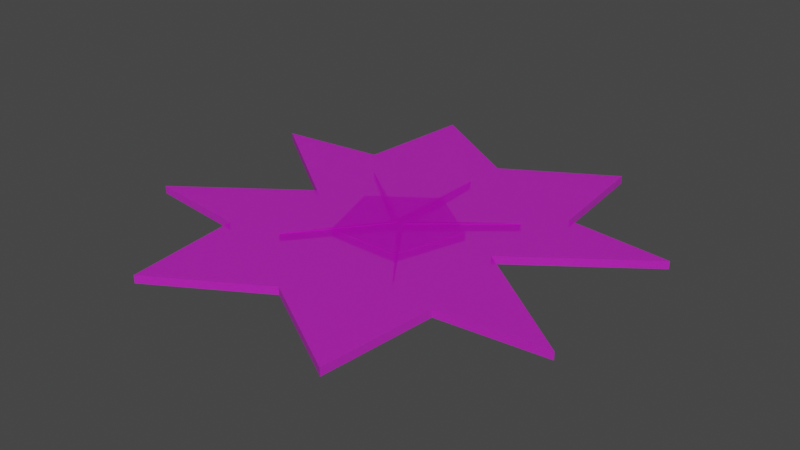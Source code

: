 # Source: Particle.blend  (saved by Blender 3.5.10; exported with 4.5.12 LTS)
import bpy
from mathutils import Matrix  # noqa: F401  (used for matrix-valued properties, if any)

bpy.ops.wm.read_factory_settings(use_empty=True)
scene = bpy.context.scene
scene.name = 'Scene'

# ---- collections
col_collection = bpy.data.collections.new('Collection'); scene.collection.children.link(col_collection)

# ---- images (referenced by path relative to the original .blend; pixels are not part of the script)
import os
ASSET_DIR = os.environ.get("B2B_ASSET_DIR", "")  # directory of the original .blend (textures are referenced by path, not embedded)
HERE = os.path.dirname(os.path.abspath(__file__))  # packed textures are extracted next to this script under _unpacked/

def load_image(name, relpath, width, height, colorspace="sRGB"):
    """Load a texture the original file referenced (path relative to the .blend, or extracted next to this script)."""
    p = next((c for c in (os.path.join(HERE, relpath), os.path.join(ASSET_DIR, relpath)) if relpath and os.path.exists(c)), "")
    if p:
        img = bpy.data.images.load(p, check_existing=True)
        img.name = name
    else:  # same state as the original file: an image datablock whose file is absent (Cycles renders it pink)
        img = bpy.data.images.new(name, width, height)
        img.source = "FILE"
        img.filepath = "//" + (relpath or name)
    img.colorspace_settings.name = colorspace
    return img
img_dungeons_2_texture_01_a_png = load_image('Dungeons_2_Texture_01_A.png', 'Dungeons_2_Texture_01_A.png', 1024, 1024, 'sRGB')

# ---- materials (node trees are filled in below, after node groups)
mat_material = bpy.data.materials.new('Material')
mat_material.alpha_threshold = 0.0
mat_material.use_transparent_shadow = False
mat_material.roughness = 0.5
mat_material.line_color = (0.0, 0.0, 0.0, 1.0)

# ---- material node trees
mat_material.use_nodes = True; mat_material.node_tree.nodes.clear()
_N = mat_material.node_tree.nodes; _L = mat_material.node_tree.links
n0 = _N.new('ShaderNodeOutputMaterial'); n0.name = 'Material Output'; n0.location = (300, 300)
n1 = _N.new('ShaderNodeBsdfPrincipled'); n1.name = 'Principled BSDF'; n1.location = (10, 300)
n1.distribution = 'GGX'
n1.subsurface_method = 'RANDOM_WALK_SKIN'
n1.inputs[3].default_value = 1.45
n1.inputs[4].default_value = 0.5
n1.inputs[27].default_value = (0.0, 0.0, 0.0, 1.0)
n1.inputs[28].default_value = 1.0
n2 = _N.new('ShaderNodeTexImage'); n2.name = 'Image Texture'; n2.location = (-335, 105)
n2.image = img_dungeons_2_texture_01_a_png
_L.new(n1.outputs[0], n0.inputs[0])
_L.new(n2.outputs[0], n1.inputs[0])
n0.is_active_output = True

# ---- world
world_world = bpy.data.worlds.new('World'); scene.world = world_world
world_world.use_nodes = True; world_world.node_tree.nodes.clear()
_N = world_world.node_tree.nodes; _L = world_world.node_tree.links
n0 = _N.new('ShaderNodeOutputWorld'); n0.name = 'World Output'; n0.location = (300, 300)
n1 = _N.new('ShaderNodeBackground'); n1.name = 'Background'; n1.location = (10, 300)
n1.inputs[0].default_value = (0.05088, 0.05088, 0.05088, 1.0)
_L.new(n1.outputs[0], n0.inputs[0])
n0.is_active_output = True
world_world.color = (0.05088, 0.05088, 0.05088)
world_world.use_sun_shadow = False
world_world.sun_shadow_jitter_overblur = 0.0

# ---- meshes
me_cone = bpy.data.meshes.new('Cone')
me_cone.from_pydata([(-0.3996, 0.2992, 0.9988), (-0.01908, -0.01526, 0.9988), (-0.3007, -0.4014, 0.9988), (0.001526, -0.021, 0.9988), (0.3007, -0.4014, 0.9988), (0.029, -0.01221, 0.9988), (0.4014, 0.2992, 0.9988), (0.01984, 0.02137, 0.9988), (-0.003053, 0.4976, 0.9988), (-0.0173, 0.02061, 0.9988), (-0.48, 0.9894, 0.995), (-1.017, 0.3963, 0.995), (-0.4715, -3.942e-11, 0.995), (-1.017, -0.3963, 0.995), (-0.4862, -0.9894, 0.995), (1.022, -0.4097, 0.995), (0.4661, -3.942e-11, 0.995), (1.022, 0.4097, 0.995), (-0.00212, -0.6996, 0.995), (0.0009596, 0.6996, 0.995), (0.4823, 0.986, 0.995), (0.4795, -0.986, 0.995), (-0.5343, 0.4551, 0.995), (-0.5363, -0.4551, 0.995), (0.5351, 0.4584, 0.995), (0.5342, -0.4584, 0.995), (0.0, 0.2873, 0.9968), (-0.2733, 0.08879, 0.9968), (-0.1689, -0.2325, 0.9968), (0.1689, -0.2325, 0.9968), (0.2733, 0.08879, 0.9968), (-0.3996, 0.2992, 0.9629), (-0.01908, -0.01526, 0.9629), (-0.3007, -0.4014, 0.9629), (0.001526, -0.021, 0.9629), (0.3007, -0.4014, 0.9629), (0.029, -0.01221, 0.9629), (0.4014, 0.2992, 0.9629), (0.01984, 0.02137, 0.9629), (-0.003053, 0.4976, 0.9629), (-0.0173, 0.02061, 0.9629), (-0.48, 0.9894, 0.9591), (-1.017, 0.3963, 0.9591), (-0.4715, -3.942e-11, 0.9591), (-1.017, -0.3963, 0.9591), (-0.4862, -0.9894, 0.9591), (1.022, -0.4097, 0.9591), (0.4661, -3.942e-11, 0.9591), (1.022, 0.4097, 0.9591), (-0.00212, -0.6996, 0.9591), (0.0009596, 0.6996, 0.9591), (0.4823, 0.986, 0.9591), (0.4795, -0.986, 0.9591), (-0.5343, 0.4551, 0.9591), (-0.5363, -0.4551, 0.9591), (0.5351, 0.4584, 0.9591), (0.5342, -0.4584, 0.9591), (2.474e-09, 0.2873, 0.9609), (-0.2733, 0.08879, 0.9609), (-0.1689, -0.2325, 0.9609), (0.1689, -0.2325, 0.9609), (0.2733, 0.08879, 0.9609)], [], [(0, 1, 2, 3, 4, 5, 6, 7, 8, 9), (22, 11, 12, 13, 23, 14, 18, 21, 25, 15, 16, 17, 24, 20, 19, 10), (27, 28, 29, 30, 26), (31, 40, 39, 38, 37, 36, 35, 34, 33, 32), (53, 41, 50, 51, 55, 48, 47, 46, 56, 52, 49, 45, 54, 44, 43, 42), (58, 57, 61, 60, 59), (21, 52, 56, 25), (7, 38, 39, 8), (22, 53, 42, 11), (8, 39, 40, 9), (23, 54, 45, 14), (10, 41, 53, 22), (24, 55, 51, 20), (11, 42, 43, 12), (25, 56, 46, 15), (12, 43, 44, 13), (26, 57, 58, 27), (13, 44, 54, 23), (9, 40, 31, 0), (27, 58, 59, 28), (14, 45, 49, 18), (0, 31, 32, 1), (28, 59, 60, 29), (15, 46, 47, 16), (1, 32, 33, 2), (29, 60, 61, 30), (16, 47, 48, 17), (2, 33, 34, 3), (30, 61, 57, 26), (17, 48, 55, 24), (3, 34, 35, 4), (18, 49, 52, 21), (4, 35, 36, 5), (19, 50, 41, 10), (5, 36, 37, 6), (20, 51, 50, 19), (6, 37, 38, 7)])
_uv = me_cone.uv_layers.new(name='UVMap')
_uv.uv.foreach_set('vector', [0.04182, 0.4037, 0.04182, 0.4037, 0.04182, 0.4037, 0.04182, 0.4037, 0.04182, 0.4037, 0.04182, 0.4037, 0.04182, 0.4037, 0.04182, 0.4037, 0.04182, 0.4037, 0.04182, 0.4037, 0.02282, 0.4479, 0.02282, 0.4479, 0.02282, 0.4479, 0.02282, 0.4479, 0.02282, 0.4479, 0.02282, 0.4479, 0.02282, 0.4479, 0.02282, 0.4479, 0.02282, 0.4479, 0.02282, 0.4479, 0.02282, 0.4479, 0.02282, 0.4479, 0.02282, 0.4479, 0.02282, 0.4479, 0.02282, 0.4479, 0.02282, 0.4479, 0.3756, 0.3977, 0.3756, 0.3977, 0.3756, 0.3977, 0.3756, 0.3977, 0.3756, 0.3977, 0.02282, 0.4479, 0.02282, 0.4479, 0.02282, 0.4479, 0.02282, 0.4479, 0.02282, 0.4479, 0.02282, 0.4479, 0.02282, 0.4479, 0.02282, 0.4479, 0.02282, 0.4479, 0.02282, 0.4479, 0.02282, 0.4479, 0.02282, 0.4479, 0.02282, 0.4479, 0.02282, 0.4479, 0.02282, 0.4479, 0.02282, 0.4479, 0.02282, 0.4479, 0.02282, 0.4479, 0.02282, 0.4479, 0.02282, 0.4479, 0.02282, 0.4479, 0.02282, 0.4479, 0.02282, 0.4479, 0.02282, 0.4479, 0.02282, 0.4479, 0.02282, 0.4479, 0.02282, 0.4479, 0.02282, 0.4479, 0.02282, 0.4479, 0.02282, 0.4479, 0.02282, 0.4479, 0.02282, 0.4479, 0.02282, 0.4479, 0.02282, 0.4479, 0.02282, 0.4479, 0.02282, 0.4479, 0.02282, 0.4479, 0.02282, 0.4479, 0.02282, 0.4479, 0.02282, 0.4479, 0.02282, 0.4479, 0.02282, 0.4479, 0.02282, 0.4479, 0.02282, 0.4479, 0.02282, 0.4479, 0.02282, 0.4479, 0.02282, 0.4479, 0.02282, 0.4479, 0.02282, 0.4479, 0.02282, 0.4479, 0.02282, 0.4479, 0.02282, 0.4479, 0.02282, 0.4479, 0.02282, 0.4479, 0.02282, 0.4479, 0.02282, 0.4479, 0.02282, 0.4479, 0.02282, 0.4479, 0.02282, 0.4479, 0.02282, 0.4479, 0.02282, 0.4479, 0.02282, 0.4479, 0.02282, 0.4479, 0.02282, 0.4479, 0.02282, 0.4479, 0.02282, 0.4479, 0.02282, 0.4479, 0.02282, 0.4479, 0.02282, 0.4479, 0.02282, 0.4479, 0.02282, 0.4479, 0.02282, 0.4479, 0.02282, 0.4479, 0.02282, 0.4479, 0.02282, 0.4479, 0.02282, 0.4479, 0.02282, 0.4479, 0.02282, 0.4479, 0.02282, 0.4479, 0.02282, 0.4479, 0.02282, 0.4479, 0.02282, 0.4479, 0.02282, 0.4479, 0.02282, 0.4479, 0.02282, 0.4479, 0.02282, 0.4479, 0.02282, 0.4479, 0.02282, 0.4479, 0.02282, 0.4479, 0.02282, 0.4479, 0.02282, 0.4479, 0.02282, 0.4479, 0.02282, 0.4479, 0.02282, 0.4479, 0.02282, 0.4479, 0.02282, 0.4479, 0.02282, 0.4479, 0.02282, 0.4479, 0.02282, 0.4479, 0.02282, 0.4479, 0.02282, 0.4479, 0.02282, 0.4479, 0.02282, 0.4479, 0.02282, 0.4479, 0.02282, 0.4479, 0.02282, 0.4479, 0.02282, 0.4479, 0.02282, 0.4479, 0.02282, 0.4479, 0.02282, 0.4479, 0.02282, 0.4479, 0.02282, 0.4479, 0.02282, 0.4479, 0.02282, 0.4479, 0.02282, 0.4479, 0.02282, 0.4479, 0.02282, 0.4479, 0.02282, 0.4479, 0.02282, 0.4479, 0.02282, 0.4479, 0.02282, 0.4479, 0.02282, 0.4479, 0.02282, 0.4479, 0.02282, 0.4479, 0.02282, 0.4479, 0.02282, 0.4479, 0.02282, 0.4479, 0.02282, 0.4479, 0.02282, 0.4479, 0.02282, 0.4479, 0.02282, 0.4479, 0.02282, 0.4479, 0.02282, 0.4479, 0.02282, 0.4479, 0.02282, 0.4479, 0.02282, 0.4479, 0.02282, 0.4479, 0.02282, 0.4479, 0.02282, 0.4479, 0.02282, 0.4479, 0.02282, 0.4479, 0.02282, 0.4479, 0.02282, 0.4479, 0.02282, 0.4479, 0.02282, 0.4479, 0.02282, 0.4479, 0.02282, 0.4479, 0.02282, 0.4479, 0.02282, 0.4479, 0.02282, 0.4479, 0.02282, 0.4479, 0.02282, 0.4479, 0.02282, 0.4479, 0.02282, 0.4479, 0.02282, 0.4479])
me_cone.materials.append(mat_material)
me_cone.update()

# ---- objects
ob_cone = bpy.data.objects.new('Cone', me_cone)

# ---- transforms, parenting, visibility, modifiers, constraints
ob_cone.location = (0.0, 0.0, -0.995)

# ---- collection membership
col_collection.objects.link(ob_cone)

# ---- scene / render settings (as saved in the file)
scene.frame_start = 1; scene.frame_end = 250; scene.frame_set(1)
scene.render.engine = 'BLENDER_EEVEE_NEXT'
scene.cycles.sampling_pattern = 'TABULATED_SOBOL'
scene.view_settings.view_transform = 'Filmic'
bpy.context.view_layer.update()

# ---- added for rendering (the .blend has no active camera and no usable light): camera, sun
cam_auto = bpy.data.cameras.new('AutoCamera')
cam_auto.lens = 50.0
cam_auto.sensor_width = 36.0
cam_auto.clip_end = 1000.0
ob_auto_camera = bpy.data.objects.new('AutoCamera', cam_auto)
scene.collection.objects.link(ob_auto_camera)
ob_auto_camera.location = (2.63149, -3.15501, 2.08727)
ob_auto_camera.rotation_euler = (1.09748, -7.21219e-08, 0.694738)
scene.camera = ob_auto_camera
light_auto_sun = bpy.data.lights.new('AutoSun', 'SUN')
light_auto_sun.energy = 3.0
light_auto_sun.angle = 0.0523599
ob_auto_sun = bpy.data.objects.new('AutoSun', light_auto_sun)
scene.collection.objects.link(ob_auto_sun)
ob_auto_sun.rotation_euler = (0.872665, 0.174533, 0.523599)
bpy.context.view_layer.update()
